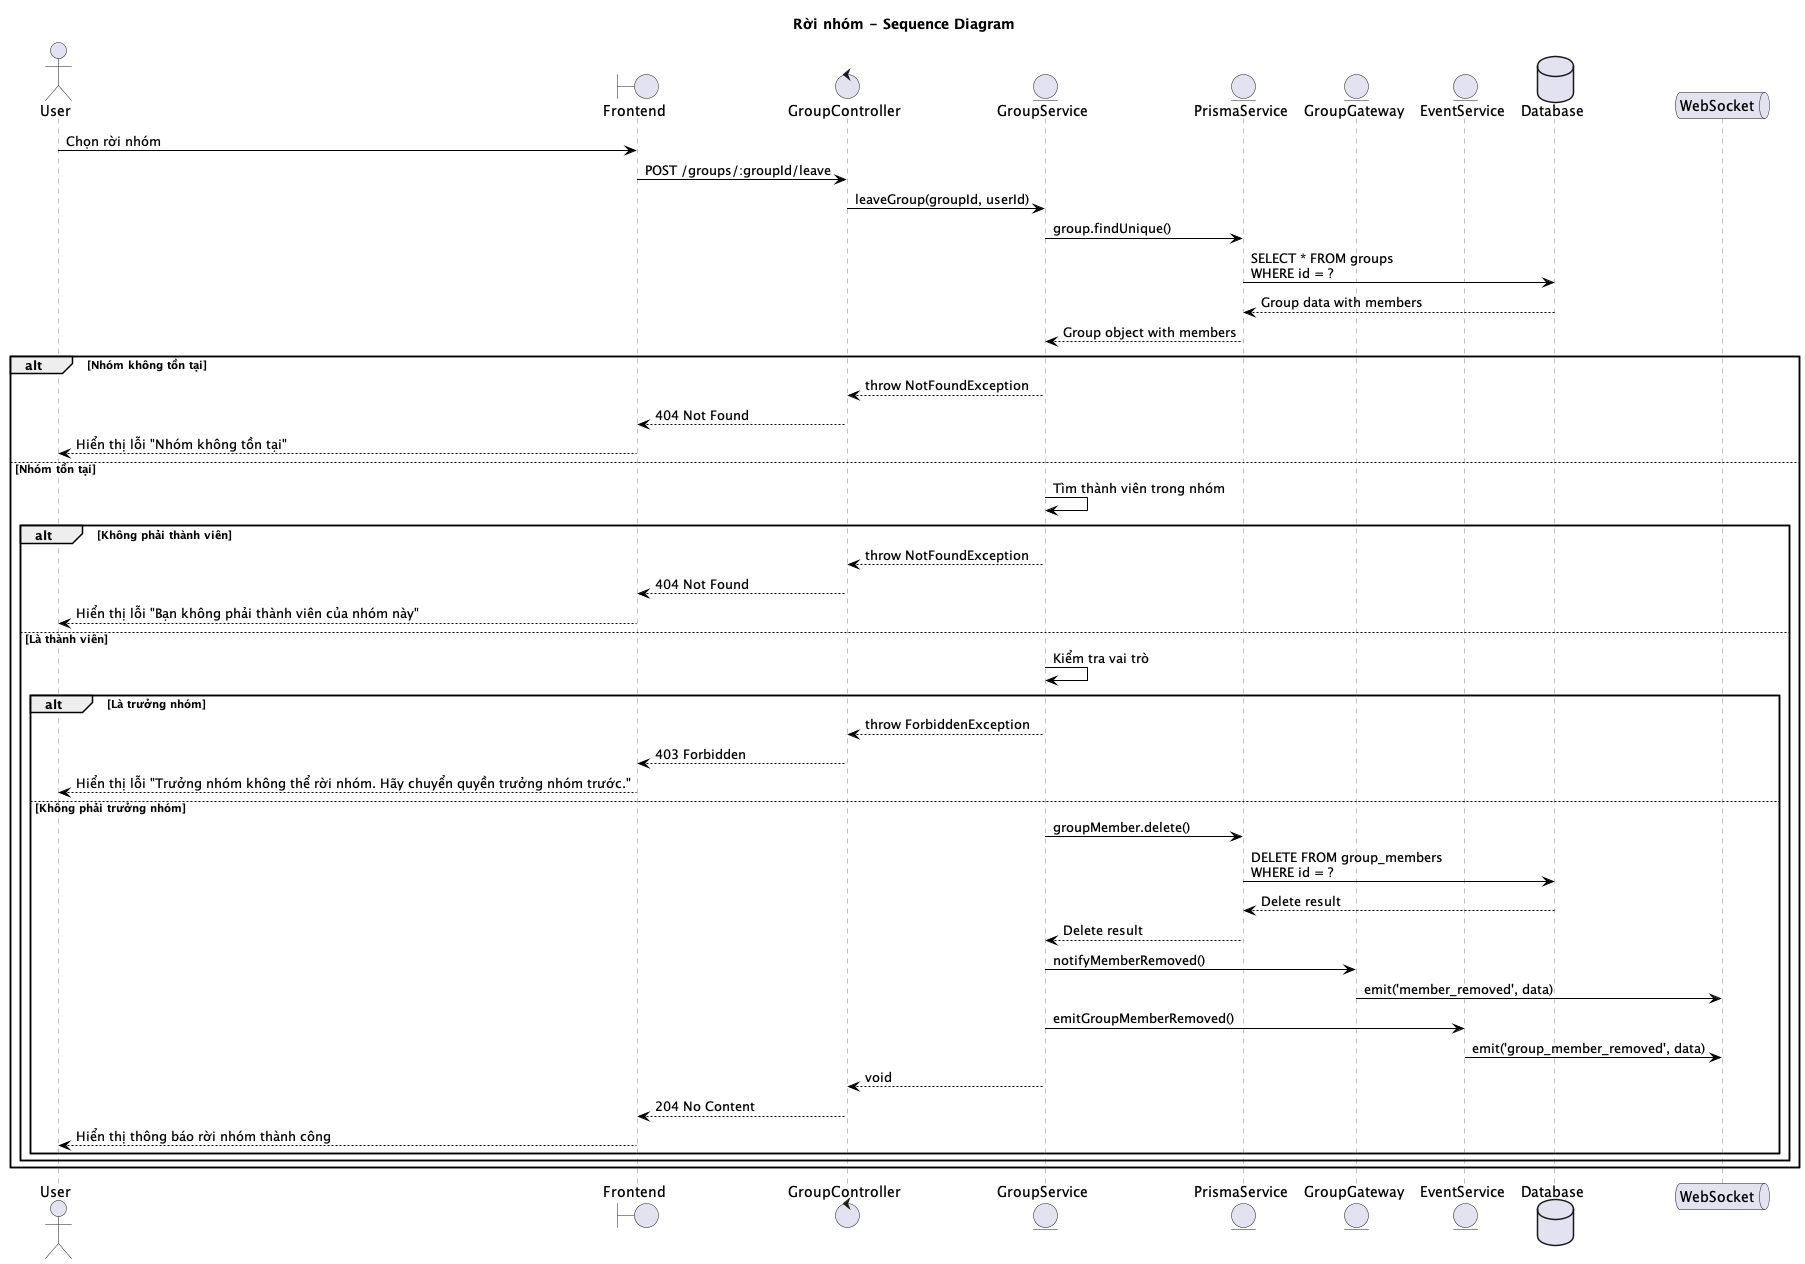

The diagram above was rendered by PlantUML. Its source (embedded in the PNG):
@startuml Rời nhóm - Sequence Diagram
title Rời nhóm - Sequence Diagram

skinparam sequenceParticipant {
    BorderColor grey
    BackgroundColor white
    FontColor black
}

skinparam sequenceLifeLine {
    BorderColor grey
    BackgroundColor white
}

skinparam sequenceArrow {
    Color black
}

actor User
boundary "Frontend" as Frontend
control "GroupController" as Controller
entity "GroupService" as Service
entity "PrismaService" as Prisma
entity "GroupGateway" as Gateway
entity "EventService" as Event
database "Database" as DB
queue "WebSocket" as WS

User -> Frontend: Chọn rời nhóm
Frontend -> Controller: POST /groups/:groupId/leave

Controller -> Service: leaveGroup(groupId, userId)

Service -> Prisma: group.findUnique()
Prisma -> DB: SELECT * FROM groups\nWHERE id = ?
DB --> Prisma: Group data with members
Prisma --> Service: Group object with members

alt Nhóm không tồn tại
    Service --> Controller: throw NotFoundException
    Controller --> Frontend: 404 Not Found
    Frontend --> User: Hiển thị lỗi "Nhóm không tồn tại"
else Nhóm tồn tại
    Service -> Service: Tìm thành viên trong nhóm
    
    alt Không phải thành viên
        Service --> Controller: throw NotFoundException
        Controller --> Frontend: 404 Not Found
        Frontend --> User: Hiển thị lỗi "Bạn không phải thành viên của nhóm này"
    else Là thành viên
        Service -> Service: Kiểm tra vai trò
        
        alt Là trưởng nhóm
            Service --> Controller: throw ForbiddenException
            Controller --> Frontend: 403 Forbidden
            Frontend --> User: Hiển thị lỗi "Trưởng nhóm không thể rời nhóm. Hãy chuyển quyền trưởng nhóm trước."
        else Không phải trưởng nhóm
            Service -> Prisma: groupMember.delete()
            Prisma -> DB: DELETE FROM group_members\nWHERE id = ?
            DB --> Prisma: Delete result
            Prisma --> Service: Delete result
            
            Service -> Gateway: notifyMemberRemoved()
            Gateway -> WS: emit('member_removed', data)
            
            Service -> Event: emitGroupMemberRemoved()
            Event -> WS: emit('group_member_removed', data)
            
            Service --> Controller: void
            Controller --> Frontend: 204 No Content
            Frontend --> User: Hiển thị thông báo rời nhóm thành công
        end
    end
end

@enduml